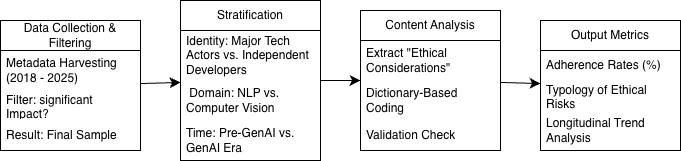

The diagram above was exported from draw.io. Its source (the exported page's mxGraphModel, read from the mxfile embedded in the PNG):
<mxGraphModel dx="805" dy="1090" grid="1" gridSize="10" guides="1" tooltips="1" connect="1" arrows="1" fold="1" page="1" pageScale="1" pageWidth="827" pageHeight="1169" math="0" shadow="0">
  <root>
    <mxCell id="0" />
    <mxCell id="1" parent="0" />
    <mxCell id="LyHhIaQnMh6OZycnLcvk-7" parent="1" style="swimlane;fontStyle=0;childLayout=stackLayout;horizontal=1;startSize=30;horizontalStack=0;resizeParent=1;resizeParentMax=0;resizeLast=0;collapsible=1;marginBottom=0;whiteSpace=wrap;html=1;" value="Data Collection &amp;amp; Filtering" vertex="1">
      <mxGeometry height="130" width="140" x="120" y="280" as="geometry" />
    </mxCell>
    <mxCell id="LyHhIaQnMh6OZycnLcvk-8" parent="LyHhIaQnMh6OZycnLcvk-7" style="text;strokeColor=none;fillColor=none;align=left;verticalAlign=middle;spacingLeft=4;spacingRight=4;overflow=hidden;points=[[0,0.5],[1,0.5]];portConstraint=eastwest;rotatable=0;whiteSpace=wrap;html=1;" value="Metadata Harvesting (2018 - 2025)" vertex="1">
      <mxGeometry height="40" width="140" y="30" as="geometry" />
    </mxCell>
    <mxCell id="LyHhIaQnMh6OZycnLcvk-9" parent="LyHhIaQnMh6OZycnLcvk-7" style="text;strokeColor=none;fillColor=none;align=left;verticalAlign=middle;spacingLeft=4;spacingRight=4;overflow=hidden;points=[[0,0.5],[1,0.5]];portConstraint=eastwest;rotatable=0;whiteSpace=wrap;html=1;" value="Filter: significant Impact?" vertex="1">
      <mxGeometry height="30" width="140" y="70" as="geometry" />
    </mxCell>
    <mxCell id="LyHhIaQnMh6OZycnLcvk-10" parent="LyHhIaQnMh6OZycnLcvk-7" style="text;strokeColor=none;fillColor=none;align=left;verticalAlign=middle;spacingLeft=4;spacingRight=4;overflow=hidden;points=[[0,0.5],[1,0.5]];portConstraint=eastwest;rotatable=0;whiteSpace=wrap;html=1;" value="Result: Final Sample" vertex="1">
      <mxGeometry height="30" width="140" y="100" as="geometry" />
    </mxCell>
    <mxCell id="LyHhIaQnMh6OZycnLcvk-15" parent="1" style="swimlane;fontStyle=0;childLayout=stackLayout;horizontal=1;startSize=30;horizontalStack=0;resizeParent=1;resizeParentMax=0;resizeLast=0;collapsible=1;marginBottom=0;whiteSpace=wrap;html=1;" value="Stratification" vertex="1">
      <mxGeometry height="160" width="140" x="300" y="260" as="geometry">
        <mxRectangle height="30" width="110" x="300" y="260" as="alternateBounds" />
      </mxGeometry>
    </mxCell>
    <mxCell id="LyHhIaQnMh6OZycnLcvk-16" parent="LyHhIaQnMh6OZycnLcvk-15" style="text;strokeColor=none;fillColor=none;align=left;verticalAlign=middle;spacingLeft=4;spacingRight=4;overflow=hidden;points=[[0,0.5],[1,0.5]];portConstraint=eastwest;rotatable=0;whiteSpace=wrap;html=1;" value="Identity: Major Tech Actors vs. Independent Developers&amp;nbsp;" vertex="1">
      <mxGeometry height="50" width="140" y="30" as="geometry" />
    </mxCell>
    <mxCell id="LyHhIaQnMh6OZycnLcvk-17" parent="LyHhIaQnMh6OZycnLcvk-15" style="text;strokeColor=none;fillColor=none;align=left;verticalAlign=middle;spacingLeft=4;spacingRight=4;overflow=hidden;points=[[0,0.5],[1,0.5]];portConstraint=eastwest;rotatable=0;whiteSpace=wrap;html=1;" value="&amp;nbsp;Domain: NLP vs. Computer Vision&amp;nbsp;" vertex="1">
      <mxGeometry height="40" width="140" y="80" as="geometry" />
    </mxCell>
    <mxCell id="LyHhIaQnMh6OZycnLcvk-18" parent="LyHhIaQnMh6OZycnLcvk-15" style="text;strokeColor=none;fillColor=none;align=left;verticalAlign=middle;spacingLeft=4;spacingRight=4;overflow=hidden;points=[[0,0.5],[1,0.5]];portConstraint=eastwest;rotatable=0;whiteSpace=wrap;html=1;" value="Time: Pre-GenAI vs. GenAI Era" vertex="1">
      <mxGeometry height="40" width="140" y="120" as="geometry" />
    </mxCell>
    <mxCell id="LyHhIaQnMh6OZycnLcvk-19" parent="1" style="swimlane;fontStyle=0;childLayout=stackLayout;horizontal=1;startSize=30;horizontalStack=0;resizeParent=1;resizeParentMax=0;resizeLast=0;collapsible=1;marginBottom=0;whiteSpace=wrap;html=1;" value="Content Analysis" vertex="1">
      <mxGeometry height="140" width="140" x="480" y="270" as="geometry" />
    </mxCell>
    <mxCell id="LyHhIaQnMh6OZycnLcvk-20" parent="LyHhIaQnMh6OZycnLcvk-19" style="text;strokeColor=none;fillColor=none;align=left;verticalAlign=middle;spacingLeft=4;spacingRight=4;overflow=hidden;points=[[0,0.5],[1,0.5]];portConstraint=eastwest;rotatable=0;whiteSpace=wrap;html=1;" value="Extract &quot;Ethical Considerations&quot;" vertex="1">
      <mxGeometry height="40" width="140" y="30" as="geometry" />
    </mxCell>
    <mxCell id="LyHhIaQnMh6OZycnLcvk-21" parent="LyHhIaQnMh6OZycnLcvk-19" style="text;strokeColor=none;fillColor=none;align=left;verticalAlign=middle;spacingLeft=4;spacingRight=4;overflow=hidden;points=[[0,0.5],[1,0.5]];portConstraint=eastwest;rotatable=0;whiteSpace=wrap;html=1;" value="Dictionary-Based Coding" vertex="1">
      <mxGeometry height="40" width="140" y="70" as="geometry" />
    </mxCell>
    <mxCell id="LyHhIaQnMh6OZycnLcvk-22" parent="LyHhIaQnMh6OZycnLcvk-19" style="text;strokeColor=none;fillColor=none;align=left;verticalAlign=middle;spacingLeft=4;spacingRight=4;overflow=hidden;points=[[0,0.5],[1,0.5]];portConstraint=eastwest;rotatable=0;whiteSpace=wrap;html=1;" value="Validation Check" vertex="1">
      <mxGeometry height="30" width="140" y="110" as="geometry" />
    </mxCell>
    <mxCell id="LyHhIaQnMh6OZycnLcvk-23" parent="1" style="swimlane;fontStyle=0;childLayout=stackLayout;horizontal=1;startSize=30;horizontalStack=0;resizeParent=1;resizeParentMax=0;resizeLast=0;collapsible=1;marginBottom=0;whiteSpace=wrap;html=1;" value="Output Metrics" vertex="1">
      <mxGeometry height="130" width="140" x="660" y="280" as="geometry" />
    </mxCell>
    <mxCell id="LyHhIaQnMh6OZycnLcvk-24" parent="LyHhIaQnMh6OZycnLcvk-23" style="text;strokeColor=none;fillColor=none;align=left;verticalAlign=middle;spacingLeft=4;spacingRight=4;overflow=hidden;points=[[0,0.5],[1,0.5]];portConstraint=eastwest;rotatable=0;whiteSpace=wrap;html=1;" value="Adherence Rates (%)" vertex="1">
      <mxGeometry height="30" width="140" y="30" as="geometry" />
    </mxCell>
    <mxCell id="LyHhIaQnMh6OZycnLcvk-25" parent="LyHhIaQnMh6OZycnLcvk-23" style="text;strokeColor=none;fillColor=none;align=left;verticalAlign=middle;spacingLeft=4;spacingRight=4;overflow=hidden;points=[[0,0.5],[1,0.5]];portConstraint=eastwest;rotatable=0;whiteSpace=wrap;html=1;" value="Typology of Ethical Risks" vertex="1">
      <mxGeometry height="30" width="140" y="60" as="geometry" />
    </mxCell>
    <mxCell id="LyHhIaQnMh6OZycnLcvk-26" parent="LyHhIaQnMh6OZycnLcvk-23" style="text;strokeColor=none;fillColor=none;align=left;verticalAlign=middle;spacingLeft=4;spacingRight=4;overflow=hidden;points=[[0,0.5],[1,0.5]];portConstraint=eastwest;rotatable=0;whiteSpace=wrap;html=1;" value="Longitudinal Trend Analysis" vertex="1">
      <mxGeometry height="40" width="140" y="90" as="geometry" />
    </mxCell>
    <mxCell id="LyHhIaQnMh6OZycnLcvk-27" edge="1" parent="1" source="LyHhIaQnMh6OZycnLcvk-7" style="endArrow=classic;html=1;rounded=0;fontSize=12;startSize=8;endSize=8;curved=1;" target="LyHhIaQnMh6OZycnLcvk-15" value="">
      <mxGeometry height="50" relative="1" width="50" as="geometry">
        <mxPoint x="410" y="560" as="sourcePoint" />
        <mxPoint x="460" y="510" as="targetPoint" />
      </mxGeometry>
    </mxCell>
    <mxCell id="LyHhIaQnMh6OZycnLcvk-28" edge="1" parent="1" source="LyHhIaQnMh6OZycnLcvk-15" style="endArrow=classic;html=1;rounded=0;fontSize=12;startSize=8;endSize=8;curved=1;" target="LyHhIaQnMh6OZycnLcvk-19" value="">
      <mxGeometry height="50" relative="1" width="50" as="geometry">
        <mxPoint x="410" y="560" as="sourcePoint" />
        <mxPoint x="460" y="510" as="targetPoint" />
      </mxGeometry>
    </mxCell>
    <mxCell id="LyHhIaQnMh6OZycnLcvk-29" edge="1" parent="1" source="LyHhIaQnMh6OZycnLcvk-19" style="endArrow=classic;html=1;rounded=0;fontSize=12;startSize=8;endSize=8;curved=1;" target="LyHhIaQnMh6OZycnLcvk-23" value="">
      <mxGeometry height="50" relative="1" width="50" as="geometry">
        <mxPoint x="550" y="550" as="sourcePoint" />
        <mxPoint x="600" y="500" as="targetPoint" />
      </mxGeometry>
    </mxCell>
  </root>
</mxGraphModel>